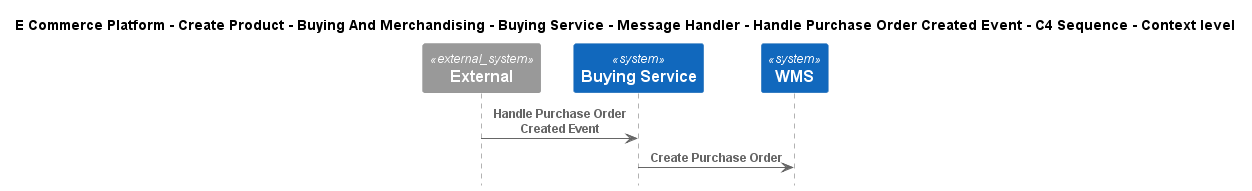

The diagram above was rendered by PlantUML. Its source (embedded in the PNG):
@startuml
!include ..\..\..\..\..\..\..\..\..\.c4s\C4_Sequence.puml

title E Commerce Platform - Create Product - Buying And Merchandising - Buying Service - Message Handler - Handle Purchase Order Created Event - C4 Sequence - Context level

System_Ext(C4InterFlow.SoftwareSystems.ExternalSystem, "External", "")
System(ECommercePlatform.CreateProduct.BuyingAndMerchandising.SoftwareSystems.BuyingService, "Buying Service", "")
System(ECommercePlatform.Deliver.Fulfilment.SoftwareSystems.WMS, "WMS", "")

Rel(C4InterFlow.SoftwareSystems.ExternalSystem, ECommercePlatform.CreateProduct.BuyingAndMerchandising.SoftwareSystems.BuyingService, "Handle Purchase Order Created Event")
Rel(ECommercePlatform.CreateProduct.BuyingAndMerchandising.SoftwareSystems.BuyingService, ECommercePlatform.Deliver.Fulfilment.SoftwareSystems.WMS, "Create Purchase Order")


@enduml